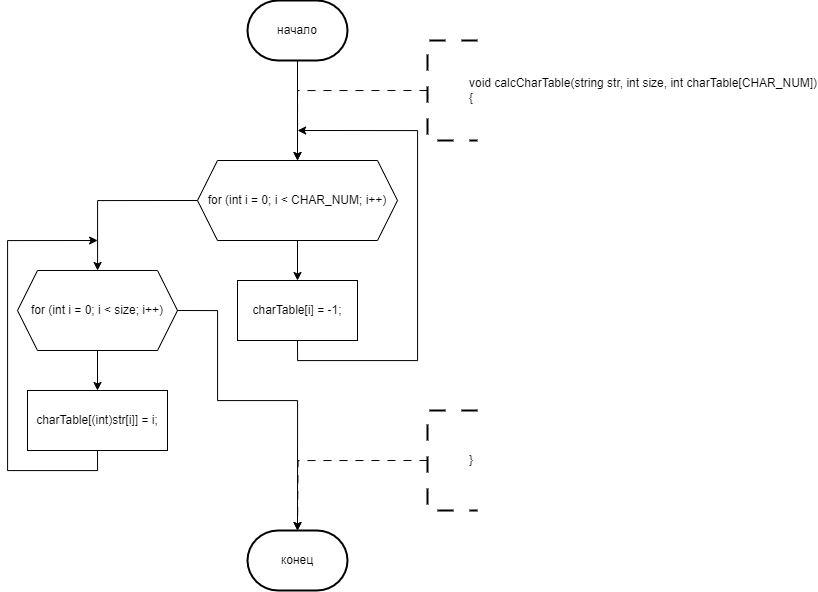

The diagram above was exported from draw.io. Its source (the exported page's mxGraphModel, read from the mxfile embedded in the PNG):
<mxGraphModel dx="909" dy="817" grid="1" gridSize="10" guides="1" tooltips="1" connect="1" arrows="1" fold="1" page="1" pageScale="1" pageWidth="827" pageHeight="1169" math="0" shadow="0">
  <root>
    <mxCell id="0" />
    <mxCell id="1" parent="0" />
    <mxCell id="7NjZY4kW9wPce89TTtN7-204" style="edgeStyle=orthogonalEdgeStyle;rounded=0;orthogonalLoop=1;jettySize=auto;html=1;exitX=1;exitY=0.5;exitDx=0;exitDy=0;entryX=0.5;entryY=0;entryDx=0;entryDy=0;" parent="1" edge="1">
      <mxGeometry relative="1" as="geometry">
        <mxPoint x="1420" y="550" as="sourcePoint" />
        <Array as="points">
          <mxPoint x="1470" y="550" />
          <mxPoint x="1470" y="680" />
          <mxPoint x="1330" y="680" />
        </Array>
      </mxGeometry>
    </mxCell>
    <mxCell id="PNnNgbp8Vox_SJcMVkwd-1" value="конец" style="strokeWidth=2;html=1;shape=mxgraph.flowchart.terminator;whiteSpace=wrap;" vertex="1" parent="1">
      <mxGeometry x="310" y="570" width="100" height="60" as="geometry" />
    </mxCell>
    <mxCell id="PNnNgbp8Vox_SJcMVkwd-8" style="edgeStyle=orthogonalEdgeStyle;rounded=0;orthogonalLoop=1;jettySize=auto;html=1;exitX=0.5;exitY=1;exitDx=0;exitDy=0;exitPerimeter=0;entryX=0.5;entryY=0;entryDx=0;entryDy=0;" edge="1" parent="1" source="PNnNgbp8Vox_SJcMVkwd-2" target="PNnNgbp8Vox_SJcMVkwd-4">
      <mxGeometry relative="1" as="geometry" />
    </mxCell>
    <mxCell id="PNnNgbp8Vox_SJcMVkwd-2" value="начало" style="strokeWidth=2;html=1;shape=mxgraph.flowchart.terminator;whiteSpace=wrap;" vertex="1" parent="1">
      <mxGeometry x="310" y="40" width="100" height="60" as="geometry" />
    </mxCell>
    <mxCell id="PNnNgbp8Vox_SJcMVkwd-9" style="edgeStyle=orthogonalEdgeStyle;rounded=0;orthogonalLoop=1;jettySize=auto;html=1;exitX=0;exitY=0.5;exitDx=0;exitDy=0;exitPerimeter=0;entryX=0.5;entryY=0;entryDx=0;entryDy=0;dashed=1;dashPattern=8 8;" edge="1" parent="1" source="PNnNgbp8Vox_SJcMVkwd-3" target="PNnNgbp8Vox_SJcMVkwd-4">
      <mxGeometry relative="1" as="geometry" />
    </mxCell>
    <mxCell id="PNnNgbp8Vox_SJcMVkwd-3" value="&lt;blockquote style=&quot;margin: 0 0 0 40px; border: none; padding: 0px;&quot;&gt;&lt;div&gt;void calcCharTable(string str, int size, int charTable[CHAR_NUM])&lt;/div&gt;&lt;div&gt;{&lt;/div&gt;&lt;/blockquote&gt;" style="strokeWidth=2;html=1;shape=mxgraph.flowchart.annotation_1;align=left;pointerEvents=1;dashed=1;dashPattern=8 8;" vertex="1" parent="1">
      <mxGeometry x="490" y="80" width="50" height="100" as="geometry" />
    </mxCell>
    <mxCell id="PNnNgbp8Vox_SJcMVkwd-7" style="edgeStyle=orthogonalEdgeStyle;rounded=0;orthogonalLoop=1;jettySize=auto;html=1;exitX=0.5;exitY=1;exitDx=0;exitDy=0;entryX=0.5;entryY=0;entryDx=0;entryDy=0;" edge="1" parent="1" source="PNnNgbp8Vox_SJcMVkwd-4" target="PNnNgbp8Vox_SJcMVkwd-6">
      <mxGeometry relative="1" as="geometry" />
    </mxCell>
    <mxCell id="PNnNgbp8Vox_SJcMVkwd-11" style="edgeStyle=orthogonalEdgeStyle;rounded=0;orthogonalLoop=1;jettySize=auto;html=1;exitX=0;exitY=0.5;exitDx=0;exitDy=0;" edge="1" parent="1" source="PNnNgbp8Vox_SJcMVkwd-4" target="PNnNgbp8Vox_SJcMVkwd-5">
      <mxGeometry relative="1" as="geometry" />
    </mxCell>
    <mxCell id="PNnNgbp8Vox_SJcMVkwd-4" value="for (int i = 0; i &lt; CHAR_NUM; i++)" style="shape=hexagon;perimeter=hexagonPerimeter2;whiteSpace=wrap;html=1;fixedSize=1;" vertex="1" parent="1">
      <mxGeometry x="260" y="200" width="200" height="80" as="geometry" />
    </mxCell>
    <mxCell id="PNnNgbp8Vox_SJcMVkwd-13" style="edgeStyle=orthogonalEdgeStyle;rounded=0;orthogonalLoop=1;jettySize=auto;html=1;exitX=0.5;exitY=1;exitDx=0;exitDy=0;entryX=0.5;entryY=0;entryDx=0;entryDy=0;" edge="1" parent="1" source="PNnNgbp8Vox_SJcMVkwd-5" target="PNnNgbp8Vox_SJcMVkwd-12">
      <mxGeometry relative="1" as="geometry" />
    </mxCell>
    <mxCell id="PNnNgbp8Vox_SJcMVkwd-5" value="for (int i = 0; i &lt; size; i++)" style="shape=hexagon;perimeter=hexagonPerimeter2;whiteSpace=wrap;html=1;fixedSize=1;" vertex="1" parent="1">
      <mxGeometry x="80" y="310" width="160" height="80" as="geometry" />
    </mxCell>
    <mxCell id="PNnNgbp8Vox_SJcMVkwd-10" style="edgeStyle=orthogonalEdgeStyle;rounded=0;orthogonalLoop=1;jettySize=auto;html=1;exitX=0.5;exitY=1;exitDx=0;exitDy=0;" edge="1" parent="1" source="PNnNgbp8Vox_SJcMVkwd-6">
      <mxGeometry relative="1" as="geometry">
        <mxPoint x="360.1052631578948" y="170" as="targetPoint" />
        <Array as="points">
          <mxPoint x="360" y="400" />
          <mxPoint x="480" y="400" />
          <mxPoint x="480" y="170" />
        </Array>
      </mxGeometry>
    </mxCell>
    <mxCell id="PNnNgbp8Vox_SJcMVkwd-6" value="charTable[i] = -1;" style="rounded=0;whiteSpace=wrap;html=1;" vertex="1" parent="1">
      <mxGeometry x="300" y="320" width="120" height="60" as="geometry" />
    </mxCell>
    <mxCell id="PNnNgbp8Vox_SJcMVkwd-14" style="edgeStyle=orthogonalEdgeStyle;rounded=0;orthogonalLoop=1;jettySize=auto;html=1;exitX=0.5;exitY=1;exitDx=0;exitDy=0;" edge="1" parent="1" source="PNnNgbp8Vox_SJcMVkwd-12">
      <mxGeometry relative="1" as="geometry">
        <mxPoint x="160.1052631578948" y="280" as="targetPoint" />
        <Array as="points">
          <mxPoint x="160" y="510" />
          <mxPoint x="70" y="510" />
          <mxPoint x="70" y="280" />
        </Array>
      </mxGeometry>
    </mxCell>
    <mxCell id="PNnNgbp8Vox_SJcMVkwd-12" value="charTable[(int)str[i]] = i;" style="rounded=0;whiteSpace=wrap;html=1;" vertex="1" parent="1">
      <mxGeometry x="90" y="430" width="140" height="60" as="geometry" />
    </mxCell>
    <mxCell id="PNnNgbp8Vox_SJcMVkwd-15" style="edgeStyle=orthogonalEdgeStyle;rounded=0;orthogonalLoop=1;jettySize=auto;html=1;exitX=1;exitY=0.5;exitDx=0;exitDy=0;entryX=0.5;entryY=0;entryDx=0;entryDy=0;entryPerimeter=0;" edge="1" parent="1" source="PNnNgbp8Vox_SJcMVkwd-5" target="PNnNgbp8Vox_SJcMVkwd-1">
      <mxGeometry relative="1" as="geometry">
        <Array as="points">
          <mxPoint x="280" y="350" />
          <mxPoint x="280" y="440" />
          <mxPoint x="360" y="440" />
        </Array>
      </mxGeometry>
    </mxCell>
    <mxCell id="PNnNgbp8Vox_SJcMVkwd-17" style="edgeStyle=orthogonalEdgeStyle;rounded=0;orthogonalLoop=1;jettySize=auto;html=1;exitX=0;exitY=0.5;exitDx=0;exitDy=0;exitPerimeter=0;entryX=0.5;entryY=0;entryDx=0;entryDy=0;dashed=1;dashPattern=8 8;" edge="1" parent="1" source="PNnNgbp8Vox_SJcMVkwd-18">
      <mxGeometry relative="1" as="geometry">
        <mxPoint x="360" y="570" as="targetPoint" />
      </mxGeometry>
    </mxCell>
    <mxCell id="PNnNgbp8Vox_SJcMVkwd-18" value="&lt;blockquote style=&quot;margin: 0 0 0 40px; border: none; padding: 0px;&quot;&gt;}&lt;br&gt;&lt;/blockquote&gt;" style="strokeWidth=2;html=1;shape=mxgraph.flowchart.annotation_1;align=left;pointerEvents=1;dashed=1;dashPattern=8 8;" vertex="1" parent="1">
      <mxGeometry x="490" y="450" width="50" height="100" as="geometry" />
    </mxCell>
  </root>
</mxGraphModel>